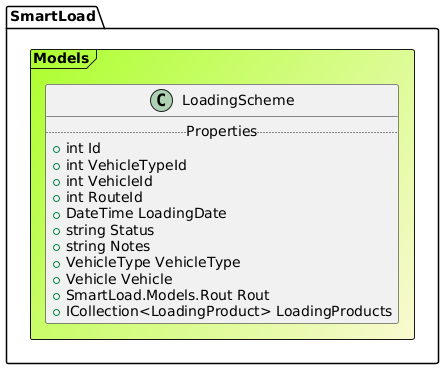

The diagram above was rendered by PlantUML. Its source (embedded in the PNG):
@startuml

Frame SmartLoad.Models #GreenYellow/LightGoldenRodYellow{
class LoadingScheme {
.. Properties ..
+ int Id
+ int VehicleTypeId
+ int VehicleId
+ int RouteId
+ DateTime LoadingDate
+ string Status
+ string Notes
+ VehicleType VehicleType
+ Vehicle Vehicle
+ SmartLoad.Models.Rout Rout
+ ICollection<LoadingProduct> LoadingProducts
}
}
@enduml